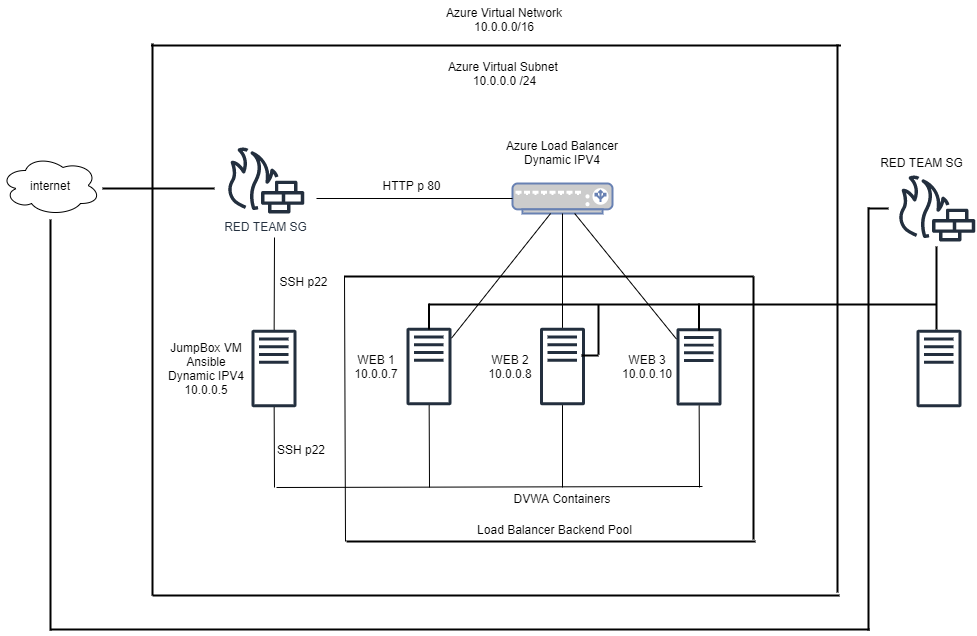

The diagram above was exported from draw.io. Its source (the exported page's mxGraphModel, read from the mxfile embedded in the PNG):
<mxGraphModel dx="1721" dy="1188" grid="0" gridSize="10" guides="1" tooltips="1" connect="1" arrows="1" fold="1" page="0" pageScale="1" pageWidth="1169" pageHeight="827" math="0" shadow="0">
  <root>
    <mxCell id="0" />
    <mxCell id="1" parent="0" />
    <mxCell id="_qVR_qTDOQNEythSy9Ed-2" value="internet" style="ellipse;shape=cloud;whiteSpace=wrap;html=1;align=center;" parent="1" vertex="1">
      <mxGeometry x="-1096" y="-252" width="100" height="60" as="geometry" />
    </mxCell>
    <mxCell id="_qVR_qTDOQNEythSy9Ed-3" value="RED TEAM SG" style="outlineConnect=0;fontColor=#232F3E;gradientColor=none;fillColor=#232F3E;strokeColor=none;dashed=0;verticalLabelPosition=bottom;verticalAlign=top;align=center;html=1;fontSize=12;fontStyle=0;aspect=fixed;pointerEvents=1;shape=mxgraph.aws4.generic_firewall;fontFamily=Helvetica;" parent="1" vertex="1">
      <mxGeometry x="-870" y="-260" width="78" height="66" as="geometry" />
    </mxCell>
    <mxCell id="_qVR_qTDOQNEythSy9Ed-9" value="" style="fontColor=#0066CC;verticalAlign=top;verticalLabelPosition=bottom;labelPosition=center;align=center;html=1;outlineConnect=0;fillColor=#CCCCCC;strokeColor=#6881B3;gradientColor=none;gradientDirection=north;strokeWidth=2;shape=mxgraph.networks.load_balancer;" parent="1" vertex="1">
      <mxGeometry x="-584" y="-224" width="100" height="30" as="geometry" />
    </mxCell>
    <mxCell id="_qVR_qTDOQNEythSy9Ed-10" value="" style="outlineConnect=0;fontColor=#232F3E;gradientColor=none;fillColor=#232F3E;strokeColor=none;dashed=0;verticalLabelPosition=bottom;verticalAlign=top;align=center;html=1;fontSize=12;fontStyle=0;aspect=fixed;pointerEvents=1;shape=mxgraph.aws4.traditional_server;" parent="1" vertex="1">
      <mxGeometry x="-556.5" y="-80" width="45" height="78" as="geometry" />
    </mxCell>
    <mxCell id="_qVR_qTDOQNEythSy9Ed-11" value="" style="outlineConnect=0;fontColor=#232F3E;gradientColor=none;fillColor=#232F3E;strokeColor=none;dashed=0;verticalLabelPosition=bottom;verticalAlign=top;align=center;html=1;fontSize=12;fontStyle=0;aspect=fixed;pointerEvents=1;shape=mxgraph.aws4.traditional_server;" parent="1" vertex="1">
      <mxGeometry x="-420" y="-79.63" width="45" height="78" as="geometry" />
    </mxCell>
    <mxCell id="_qVR_qTDOQNEythSy9Ed-12" value="" style="outlineConnect=0;fontColor=#232F3E;gradientColor=none;fillColor=#232F3E;strokeColor=none;dashed=0;verticalLabelPosition=bottom;verticalAlign=top;align=center;html=1;fontSize=12;fontStyle=0;aspect=fixed;pointerEvents=1;shape=mxgraph.aws4.traditional_server;" parent="1" vertex="1">
      <mxGeometry x="-690" y="-80" width="45" height="78" as="geometry" />
    </mxCell>
    <mxCell id="_qVR_qTDOQNEythSy9Ed-13" value="" style="outlineConnect=0;fontColor=#232F3E;gradientColor=none;fillColor=#232F3E;strokeColor=none;dashed=0;verticalLabelPosition=bottom;verticalAlign=top;align=center;html=1;fontSize=12;fontStyle=0;aspect=fixed;pointerEvents=1;shape=mxgraph.aws4.traditional_server;" parent="1" vertex="1">
      <mxGeometry x="-845" y="-78" width="45" height="78" as="geometry" />
    </mxCell>
    <mxCell id="_qVR_qTDOQNEythSy9Ed-16" value="" style="endArrow=none;html=1;fontFamily=Helvetica;" parent="1" source="_qVR_qTDOQNEythSy9Ed-13" edge="1">
      <mxGeometry width="50" height="50" relative="1" as="geometry">
        <mxPoint x="-750" y="-60" as="sourcePoint" />
        <mxPoint x="-822" y="80" as="targetPoint" />
      </mxGeometry>
    </mxCell>
    <mxCell id="_qVR_qTDOQNEythSy9Ed-17" value="" style="endArrow=none;html=1;fontFamily=Helvetica;" parent="1" target="_qVR_qTDOQNEythSy9Ed-12" edge="1">
      <mxGeometry width="50" height="50" relative="1" as="geometry">
        <mxPoint x="-667" y="80" as="sourcePoint" />
        <mxPoint x="-700" y="-110" as="targetPoint" />
      </mxGeometry>
    </mxCell>
    <mxCell id="_qVR_qTDOQNEythSy9Ed-19" value="" style="endArrow=none;html=1;fontFamily=Helvetica;" parent="1" target="_qVR_qTDOQNEythSy9Ed-10" edge="1">
      <mxGeometry width="50" height="50" relative="1" as="geometry">
        <mxPoint x="-534" y="80" as="sourcePoint" />
        <mxPoint x="-700" y="-110" as="targetPoint" />
      </mxGeometry>
    </mxCell>
    <mxCell id="_qVR_qTDOQNEythSy9Ed-20" value="" style="endArrow=none;html=1;fontFamily=Helvetica;" parent="1" target="_qVR_qTDOQNEythSy9Ed-11" edge="1">
      <mxGeometry width="50" height="50" relative="1" as="geometry">
        <mxPoint x="-397" y="80" as="sourcePoint" />
        <mxPoint x="-700" y="-110" as="targetPoint" />
      </mxGeometry>
    </mxCell>
    <mxCell id="_qVR_qTDOQNEythSy9Ed-21" value="" style="endArrow=none;html=1;fontFamily=Helvetica;" parent="1" edge="1">
      <mxGeometry width="50" height="50" relative="1" as="geometry">
        <mxPoint x="-820" y="80" as="sourcePoint" />
        <mxPoint x="-394" y="79" as="targetPoint" />
      </mxGeometry>
    </mxCell>
    <mxCell id="_qVR_qTDOQNEythSy9Ed-22" value="" style="endArrow=none;html=1;fontFamily=Helvetica;" parent="1" source="_qVR_qTDOQNEythSy9Ed-13" edge="1">
      <mxGeometry width="50" height="50" relative="1" as="geometry">
        <mxPoint x="-740" y="-60" as="sourcePoint" />
        <mxPoint x="-822" y="-170" as="targetPoint" />
      </mxGeometry>
    </mxCell>
    <mxCell id="_qVR_qTDOQNEythSy9Ed-23" value="" style="endArrow=none;html=1;fontFamily=Helvetica;entryX=0;entryY=0.5;entryDx=0;entryDy=0;entryPerimeter=0;" parent="1" target="_qVR_qTDOQNEythSy9Ed-9" edge="1">
      <mxGeometry width="50" height="50" relative="1" as="geometry">
        <mxPoint x="-780" y="-209" as="sourcePoint" />
        <mxPoint x="-600" y="-210" as="targetPoint" />
      </mxGeometry>
    </mxCell>
    <mxCell id="_qVR_qTDOQNEythSy9Ed-26" value="" style="endArrow=none;html=1;fontFamily=Helvetica;entryX=0.5;entryY=1;entryDx=0;entryDy=0;entryPerimeter=0;" parent="1" source="_qVR_qTDOQNEythSy9Ed-10" target="_qVR_qTDOQNEythSy9Ed-9" edge="1">
      <mxGeometry width="50" height="50" relative="1" as="geometry">
        <mxPoint x="-740" y="-60" as="sourcePoint" />
        <mxPoint x="-690" y="-110" as="targetPoint" />
      </mxGeometry>
    </mxCell>
    <mxCell id="_qVR_qTDOQNEythSy9Ed-27" value="" style="endArrow=none;html=1;fontFamily=Helvetica;" parent="1" source="_qVR_qTDOQNEythSy9Ed-11" target="_qVR_qTDOQNEythSy9Ed-9" edge="1">
      <mxGeometry width="50" height="50" relative="1" as="geometry">
        <mxPoint x="-740" y="-60" as="sourcePoint" />
        <mxPoint x="-480" y="-190" as="targetPoint" />
      </mxGeometry>
    </mxCell>
    <mxCell id="_qVR_qTDOQNEythSy9Ed-28" value="Azure Load Balancer&lt;br&gt;Dynamic IPV4" style="text;html=1;strokeColor=none;fillColor=none;align=center;verticalAlign=middle;whiteSpace=wrap;rounded=0;fontFamily=Helvetica;" parent="1" vertex="1">
      <mxGeometry x="-594" y="-280" width="120" height="50" as="geometry" />
    </mxCell>
    <mxCell id="_qVR_qTDOQNEythSy9Ed-30" value="JumpBox VM&lt;br&gt;Ansible&lt;br&gt;Dynamic IPV4&lt;br&gt;10.0.0.5" style="text;html=1;strokeColor=none;fillColor=none;align=center;verticalAlign=middle;whiteSpace=wrap;rounded=0;fontFamily=Helvetica;" parent="1" vertex="1">
      <mxGeometry x="-930" y="-68" width="80" height="58" as="geometry" />
    </mxCell>
    <mxCell id="_qVR_qTDOQNEythSy9Ed-33" value="WEB 1&lt;br&gt;10.0.0.7" style="text;html=1;strokeColor=none;fillColor=none;align=center;verticalAlign=middle;whiteSpace=wrap;rounded=0;fontFamily=Helvetica;" parent="1" vertex="1">
      <mxGeometry x="-750" y="-61" width="60" height="40" as="geometry" />
    </mxCell>
    <mxCell id="_qVR_qTDOQNEythSy9Ed-34" value="WEB 2&lt;br&gt;10.0.0.8" style="text;html=1;strokeColor=none;fillColor=none;align=center;verticalAlign=middle;whiteSpace=wrap;rounded=0;fontFamily=Helvetica;" parent="1" vertex="1">
      <mxGeometry x="-616.5" y="-57" width="60" height="32" as="geometry" />
    </mxCell>
    <mxCell id="_qVR_qTDOQNEythSy9Ed-35" value="WEB 3&lt;br&gt;10.0.0.10" style="text;html=1;strokeColor=none;fillColor=none;align=center;verticalAlign=middle;whiteSpace=wrap;rounded=0;fontFamily=Helvetica;" parent="1" vertex="1">
      <mxGeometry x="-474" y="-61" width="50" height="40" as="geometry" />
    </mxCell>
    <mxCell id="_qVR_qTDOQNEythSy9Ed-36" value="HTTP p 80" style="text;html=1;strokeColor=none;fillColor=none;align=center;verticalAlign=middle;whiteSpace=wrap;rounded=0;fontFamily=Helvetica;" parent="1" vertex="1">
      <mxGeometry x="-741" y="-230" width="113" height="16" as="geometry" />
    </mxCell>
    <mxCell id="_qVR_qTDOQNEythSy9Ed-37" value="SSH p22" style="text;html=1;strokeColor=none;fillColor=none;align=center;verticalAlign=middle;whiteSpace=wrap;rounded=0;fontFamily=Helvetica;" parent="1" vertex="1">
      <mxGeometry x="-833" y="-136" width="81" height="20" as="geometry" />
    </mxCell>
    <mxCell id="_qVR_qTDOQNEythSy9Ed-38" value="SSH p22" style="text;html=1;strokeColor=none;fillColor=none;align=center;verticalAlign=middle;whiteSpace=wrap;rounded=0;fontFamily=Helvetica;" parent="1" vertex="1">
      <mxGeometry x="-838" y="32" width="86" height="20" as="geometry" />
    </mxCell>
    <mxCell id="_qVR_qTDOQNEythSy9Ed-40" value="" style="endArrow=none;html=1;fontFamily=Helvetica;entryX=0;entryY=0.445;entryDx=0;entryDy=0;entryPerimeter=0;" parent="1" target="_qVR_qTDOQNEythSy9Ed-43" edge="1">
      <mxGeometry width="50" height="50" relative="1" as="geometry">
        <mxPoint x="-751" y="134" as="sourcePoint" />
        <mxPoint x="-752" y="-133" as="targetPoint" />
      </mxGeometry>
    </mxCell>
    <mxCell id="_qVR_qTDOQNEythSy9Ed-41" value="" style="line;strokeWidth=2;html=1;fontFamily=Helvetica;" parent="1" vertex="1">
      <mxGeometry x="-750" y="129" width="409" height="10" as="geometry" />
    </mxCell>
    <mxCell id="_qVR_qTDOQNEythSy9Ed-42" value="" style="line;strokeWidth=2;direction=south;html=1;fontFamily=Helvetica;" parent="1" vertex="1">
      <mxGeometry x="-348" y="-131" width="10" height="263" as="geometry" />
    </mxCell>
    <mxCell id="_qVR_qTDOQNEythSy9Ed-43" value="" style="line;strokeWidth=2;html=1;fontFamily=Helvetica;" parent="1" vertex="1">
      <mxGeometry x="-752" y="-136" width="409" height="10" as="geometry" />
    </mxCell>
    <mxCell id="_qVR_qTDOQNEythSy9Ed-44" value="" style="endArrow=none;html=1;fontFamily=Helvetica;" parent="1" source="_qVR_qTDOQNEythSy9Ed-12" target="_qVR_qTDOQNEythSy9Ed-9" edge="1">
      <mxGeometry width="50" height="50" relative="1" as="geometry">
        <mxPoint x="-645" y="-69.31460674157302" as="sourcePoint" />
        <mxPoint x="-558" y="-191" as="targetPoint" />
      </mxGeometry>
    </mxCell>
    <mxCell id="_qVR_qTDOQNEythSy9Ed-45" value="" style="line;strokeWidth=2;html=1;fontFamily=Helvetica;" parent="1" vertex="1">
      <mxGeometry x="-994" y="-224" width="112" height="10" as="geometry" />
    </mxCell>
    <mxCell id="_qVR_qTDOQNEythSy9Ed-46" value="Load Balancer Backend Pool" style="text;html=1;strokeColor=none;fillColor=none;align=center;verticalAlign=middle;whiteSpace=wrap;rounded=0;fontFamily=Helvetica;" parent="1" vertex="1">
      <mxGeometry x="-626" y="112" width="169" height="20" as="geometry" />
    </mxCell>
    <mxCell id="_qVR_qTDOQNEythSy9Ed-47" value="" style="line;strokeWidth=2;html=1;fontFamily=Helvetica;" parent="1" vertex="1">
      <mxGeometry x="-945.5" y="-367" width="690" height="10" as="geometry" />
    </mxCell>
    <mxCell id="_qVR_qTDOQNEythSy9Ed-48" value="" style="line;strokeWidth=2;direction=south;html=1;fontFamily=Helvetica;" parent="1" vertex="1">
      <mxGeometry x="-949" y="-364" width="10" height="552" as="geometry" />
    </mxCell>
    <mxCell id="_qVR_qTDOQNEythSy9Ed-49" value="" style="line;strokeWidth=2;html=1;fontFamily=Helvetica;" parent="1" vertex="1">
      <mxGeometry x="-944" y="183" width="687" height="10" as="geometry" />
    </mxCell>
    <mxCell id="_qVR_qTDOQNEythSy9Ed-50" value="" style="line;strokeWidth=2;direction=south;html=1;fontFamily=Helvetica;" parent="1" vertex="1">
      <mxGeometry x="-264" y="-363" width="10" height="548" as="geometry" />
    </mxCell>
    <mxCell id="_qVR_qTDOQNEythSy9Ed-51" value="Azure Virtual Network 10.0.0.0/16" style="text;html=1;strokeColor=none;fillColor=none;align=center;verticalAlign=middle;whiteSpace=wrap;rounded=0;fontFamily=Helvetica;" parent="1" vertex="1">
      <mxGeometry x="-669" y="-407" width="154" height="37" as="geometry" />
    </mxCell>
    <mxCell id="_qVR_qTDOQNEythSy9Ed-52" value="Azure Virtual Subnet&amp;nbsp;&lt;br&gt;10.0.0.0 /24" style="text;html=1;strokeColor=none;fillColor=none;align=center;verticalAlign=middle;whiteSpace=wrap;rounded=0;fontFamily=Helvetica;" parent="1" vertex="1">
      <mxGeometry x="-655.5" y="-363" width="127" height="57" as="geometry" />
    </mxCell>
    <mxCell id="_qVR_qTDOQNEythSy9Ed-53" value="DVWA Containers" style="text;html=1;strokeColor=none;fillColor=none;align=center;verticalAlign=middle;whiteSpace=wrap;rounded=0;" parent="1" vertex="1">
      <mxGeometry x="-591" y="81" width="114" height="20" as="geometry" />
    </mxCell>
    <mxCell id="O54i1nlCUqLT-p41Bngw-3" value="" style="outlineConnect=0;fontColor=#232F3E;gradientColor=none;fillColor=#232F3E;strokeColor=none;dashed=0;verticalLabelPosition=bottom;verticalAlign=top;align=center;html=1;fontSize=12;fontStyle=0;aspect=fixed;pointerEvents=1;shape=mxgraph.aws4.traditional_server;" parent="1" vertex="1">
      <mxGeometry x="-180" y="-78" width="45" height="78" as="geometry" />
    </mxCell>
    <mxCell id="O54i1nlCUqLT-p41Bngw-4" value="" style="line;strokeWidth=2;direction=south;html=1;" parent="1" vertex="1">
      <mxGeometry x="-672.5" y="-104" width="10" height="26" as="geometry" />
    </mxCell>
    <mxCell id="O54i1nlCUqLT-p41Bngw-6" value="" style="line;strokeWidth=2;direction=south;html=1;" parent="1" vertex="1">
      <mxGeometry x="-402.5" y="-104" width="10" height="27" as="geometry" />
    </mxCell>
    <mxCell id="O54i1nlCUqLT-p41Bngw-8" value="" style="line;strokeWidth=2;html=1;" parent="1" vertex="1">
      <mxGeometry x="-667" y="-108" width="507" height="10" as="geometry" />
    </mxCell>
    <mxCell id="O54i1nlCUqLT-p41Bngw-9" value="" style="line;strokeWidth=2;direction=south;html=1;" parent="1" vertex="1">
      <mxGeometry x="-165" y="-161" width="10" height="83" as="geometry" />
    </mxCell>
    <mxCell id="O54i1nlCUqLT-p41Bngw-12" value="" style="line;strokeWidth=2;direction=south;html=1;" parent="1" vertex="1">
      <mxGeometry x="-503" y="-103" width="10" height="50" as="geometry" />
    </mxCell>
    <mxCell id="O54i1nlCUqLT-p41Bngw-13" value="" style="line;strokeWidth=2;html=1;" parent="1" vertex="1">
      <mxGeometry x="-515" y="-57" width="17" height="10" as="geometry" />
    </mxCell>
    <mxCell id="O54i1nlCUqLT-p41Bngw-14" value="" style="line;strokeWidth=2;html=1;" parent="1" vertex="1">
      <mxGeometry x="-1046" y="217" width="819" height="10" as="geometry" />
    </mxCell>
    <mxCell id="O54i1nlCUqLT-p41Bngw-15" value="" style="line;strokeWidth=2;direction=south;html=1;" parent="1" vertex="1">
      <mxGeometry x="-1051" y="-188" width="10" height="411" as="geometry" />
    </mxCell>
    <mxCell id="O54i1nlCUqLT-p41Bngw-16" value="" style="line;strokeWidth=2;direction=south;html=1;" parent="1" vertex="1">
      <mxGeometry x="-233" y="-200" width="10" height="423" as="geometry" />
    </mxCell>
    <mxCell id="O54i1nlCUqLT-p41Bngw-17" value="" style="line;strokeWidth=2;html=1;" parent="1" vertex="1">
      <mxGeometry x="-228" y="-204" width="20" height="10" as="geometry" />
    </mxCell>
    <mxCell id="O54i1nlCUqLT-p41Bngw-20" value="" style="outlineConnect=0;fontColor=#232F3E;gradientColor=none;fillColor=#232F3E;strokeColor=none;dashed=0;verticalLabelPosition=bottom;verticalAlign=top;align=center;html=1;fontSize=12;fontStyle=0;aspect=fixed;pointerEvents=1;shape=mxgraph.aws4.generic_firewall;" parent="1" vertex="1">
      <mxGeometry x="-199" y="-232" width="78" height="66" as="geometry" />
    </mxCell>
    <mxCell id="O54i1nlCUqLT-p41Bngw-21" value="RED TEAM SG" style="text;html=1;strokeColor=none;fillColor=none;align=center;verticalAlign=middle;whiteSpace=wrap;rounded=0;" parent="1" vertex="1">
      <mxGeometry x="-219" y="-255" width="89" height="20" as="geometry" />
    </mxCell>
  </root>
</mxGraphModel>